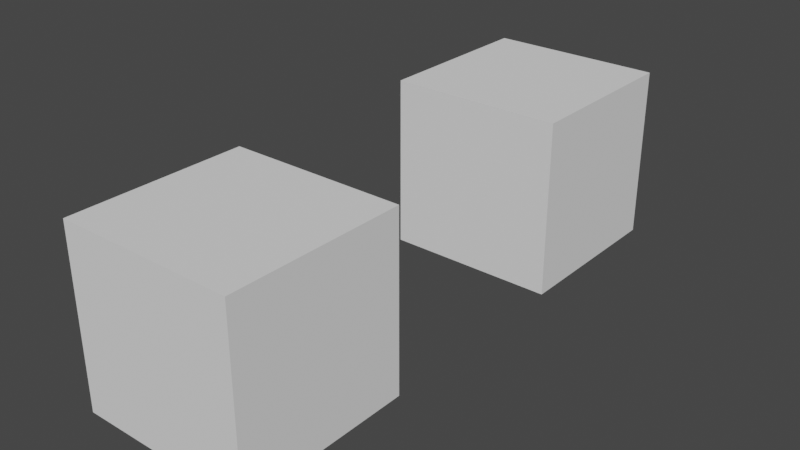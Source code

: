 # Source: Mapped_Items_05_PASS_blend.blend  (saved by Blender 2.82.7; exported with 4.5.12 LTS)
import bpy
from mathutils import Matrix  # noqa: F401  (used for matrix-valued properties, if any)

bpy.ops.wm.read_factory_settings(use_empty=True)
scene = bpy.context.scene
scene.name = 'Scene'

# ---- collections
col_collection = bpy.data.collections.new('Collection'); scene.collection.children.link(col_collection)
col_ifcproject_my_project = bpy.data.collections.new('IfcProject/My Project'); scene.collection.children.link(col_ifcproject_my_project)
col_ifcsite_my_site = bpy.data.collections.new('IfcSite/My Site'); col_ifcproject_my_project.children.link(col_ifcsite_my_site)
col_ifcbuilding_my_building = bpy.data.collections.new('IfcBuilding/My Building'); col_ifcsite_my_site.children.link(col_ifcbuilding_my_building)
col_ifcbuildingstorey_ground_floor = bpy.data.collections.new('IfcBuildingStorey/Ground Floor'); col_ifcbuilding_my_building.children.link(col_ifcbuildingstorey_ground_floor)
col_types = bpy.data.collections.new('Types'); col_ifcproject_my_project.children.link(col_types)
col_groups = bpy.data.collections.new('Groups'); col_ifcproject_my_project.children.link(col_groups)

# ---- materials (node trees are filled in below, after node groups)
mat_material_001 = bpy.data.materials.new('Material.001')
mat_material_001.use_transparent_shadow = False

# ---- material node trees

# ---- world
world_world = bpy.data.worlds.new('World'); scene.world = world_world
world_world.use_nodes = True; world_world.node_tree.nodes.clear()
_N = world_world.node_tree.nodes; _L = world_world.node_tree.links
n0 = _N.new('ShaderNodeOutputWorld'); n0.name = 'World Output'; n0.location = (300, 300)
n1 = _N.new('ShaderNodeBackground'); n1.name = 'Background'; n1.location = (10, 300)
n1.inputs[0].default_value = (0.05088, 0.05088, 0.05088, 1.0)
_L.new(n1.outputs[0], n0.inputs[0])
n0.is_active_output = True
world_world.color = (0.05088, 0.05088, 0.05088)
world_world.use_sun_shadow = False
world_world.sun_shadow_jitter_overblur = 0.0

# ---- meshes
me_63 = bpy.data.meshes.new('63')
me_63.from_pydata([(-1.0, 1.0, 1.0), (-1.0, -1.0, 1.0), (-1.0, 1.0, -1.0), (-1.0, -1.0, -1.0), (1.0, -1.0, -1.0), (1.0, 1.0, -1.0), (1.0, 1.0, 1.0), (1.0, -1.0, 1.0)], [], [(5, 6, 7, 4), (2, 0, 6, 5), (1, 7, 6, 0), (1, 3, 4, 7), (0, 2, 3, 1), (4, 3, 2, 5)])
me_63.materials.append(mat_material_001)
me_63.materials.append(mat_material_001)
me_63.materials.append(mat_material_001)
me_63.materials.append(mat_material_001)
me_63.use_remesh_fix_poles = True
me_63.use_remesh_preserve_attributes = False
me_63.use_mirror_vertex_groups = False
me_63.update()

# ---- objects
ob_ifcproject_my_project = bpy.data.objects.new('IfcProject/My Project', None)
ob_ifcsite_my_site = bpy.data.objects.new('IfcSite/My Site', None)
ob_ifcbuilding_my_building = bpy.data.objects.new('IfcBuilding/My Building', None)
ob_ifcbuildingstorey_ground_floor = bpy.data.objects.new('IfcBuildingStorey/Ground Floor', None)
ob_ifcwall_cube = bpy.data.objects.new('IfcWall/Cube', me_63)
ob_ifcwall_cube_001 = bpy.data.objects.new('IfcWall/Cube.001', me_63)

# ---- transforms, parenting, visibility, modifiers, constraints
ob_ifcproject_my_project.location = (0.0, 0.0, 0.0)
ob_ifcproject_my_project.lineart.crease_threshold = 0.0
ob_ifcsite_my_site.location = (0.0, 0.0, 0.0)
ob_ifcsite_my_site.lineart.crease_threshold = 0.0
ob_ifcbuilding_my_building.location = (0.0, 0.0, 0.0)
ob_ifcbuilding_my_building.lineart.crease_threshold = 0.0
ob_ifcbuildingstorey_ground_floor.location = (0.0, 0.0, 0.0)
ob_ifcbuildingstorey_ground_floor.lineart.crease_threshold = 0.0
ob_ifcwall_cube.location = (0.0, 0.0, 0.0)
ob_ifcwall_cube.lineart.crease_threshold = 0.0
ob_ifcwall_cube_001.location = (0.0, 4.425, 0.0)
ob_ifcwall_cube_001.lineart.crease_threshold = 0.0

# ---- collection membership
col_ifcproject_my_project.objects.link(ob_ifcproject_my_project)
col_ifcsite_my_site.objects.link(ob_ifcsite_my_site)
col_ifcbuilding_my_building.objects.link(ob_ifcbuilding_my_building)
col_ifcbuildingstorey_ground_floor.objects.link(ob_ifcbuildingstorey_ground_floor)
col_ifcbuildingstorey_ground_floor.objects.link(ob_ifcwall_cube)
col_ifcbuildingstorey_ground_floor.objects.link(ob_ifcwall_cube_001)

# ---- scene / render settings (as saved in the file)
scene.frame_start = 1; scene.frame_end = 250; scene.frame_set(1)
scene.render.engine = 'BLENDER_EEVEE_NEXT'
scene.cycles.use_denoising = False
scene.cycles.samples = 128
scene.cycles.sampling_pattern = 'TABULATED_SOBOL'
scene.cycles.use_adaptive_sampling = False
scene.cycles.use_light_tree = False
scene.view_settings.view_transform = 'Filmic'
bpy.context.view_layer.update()

# ---- added for rendering (the .blend has no active camera and no usable light): camera, sun
cam_auto = bpy.data.cameras.new('AutoCamera')
cam_auto.lens = 50.0
cam_auto.sensor_width = 36.0
cam_auto.clip_end = 1000.0
ob_auto_camera = bpy.data.objects.new('AutoCamera', cam_auto)
scene.collection.objects.link(ob_auto_camera)
ob_auto_camera.location = (6.49546, -5.58183, 5.19637)
ob_auto_camera.rotation_euler = (1.09748, -7.21219e-08, 0.694738)
scene.camera = ob_auto_camera
light_auto_sun = bpy.data.lights.new('AutoSun', 'SUN')
light_auto_sun.energy = 3.0
light_auto_sun.angle = 0.0523599
ob_auto_sun = bpy.data.objects.new('AutoSun', light_auto_sun)
scene.collection.objects.link(ob_auto_sun)
ob_auto_sun.rotation_euler = (0.872665, 0.174533, 0.523599)
bpy.context.view_layer.update()
